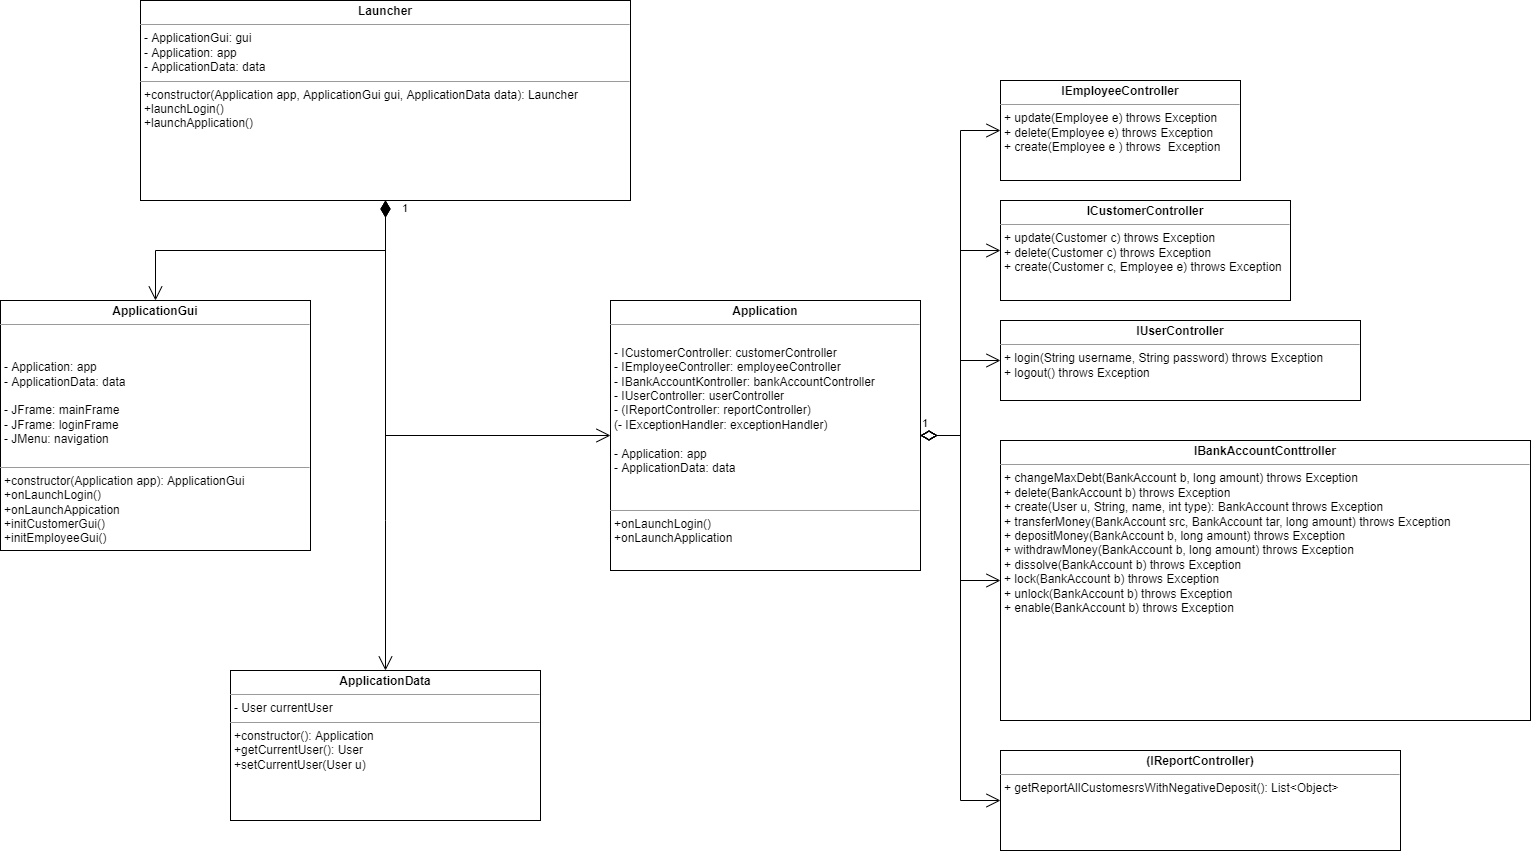

The diagram above was exported from draw.io. Its source (the exported page's mxGraphModel, read from the mxfile embedded in the PNG):
<mxGraphModel dx="1102" dy="1965" grid="1" gridSize="10" guides="1" tooltips="1" connect="1" arrows="1" fold="1" page="1" pageScale="1" pageWidth="850" pageHeight="1100" math="0" shadow="0">
  <root>
    <mxCell id="0" />
    <mxCell id="1" parent="0" />
    <mxCell id="TJCZkrUggiFetZcJMq3U-4" value="&lt;p style=&quot;margin:0px;margin-top:4px;text-align:center;&quot;&gt;&lt;b&gt;ICustomer&lt;/b&gt;&lt;b style=&quot;background-color: initial;&quot;&gt;Controller&lt;/b&gt;&lt;/p&gt;&lt;hr size=&quot;1&quot;&gt;&lt;p style=&quot;margin:0px;margin-left:4px;&quot;&gt;+ update(Customer c) throws Exception&lt;/p&gt;&lt;p style=&quot;margin:0px;margin-left:4px;&quot;&gt;+ delete(Customer c) throws Exception&lt;/p&gt;&lt;p style=&quot;margin:0px;margin-left:4px;&quot;&gt;+ create(Customer c, Employee e) throws Exception&lt;/p&gt;&lt;p style=&quot;margin:0px;margin-left:4px;&quot;&gt;&lt;br&gt;&lt;/p&gt;" style="verticalAlign=top;align=left;overflow=fill;fontSize=12;fontFamily=Helvetica;html=1;" parent="1" vertex="1">
      <mxGeometry x="1540" y="50" width="290" height="100" as="geometry" />
    </mxCell>
    <mxCell id="TJCZkrUggiFetZcJMq3U-5" value="&lt;p style=&quot;margin:0px;margin-top:4px;text-align:center;&quot;&gt;&lt;b&gt;IBankAccountConttroller&lt;/b&gt;&lt;/p&gt;&lt;hr size=&quot;1&quot;&gt;&lt;p style=&quot;margin:0px;margin-left:4px;&quot;&gt;+ changeMaxDebt(BankAccount b, long amount) throws Exception&lt;/p&gt;&lt;p style=&quot;margin:0px;margin-left:4px;&quot;&gt;+ delete(BankAccount b) throws Exception&lt;/p&gt;&lt;p style=&quot;margin:0px;margin-left:4px;&quot;&gt;+ create(User u, String, name, int type): BankAccount throws Exception&lt;/p&gt;&lt;p style=&quot;margin:0px;margin-left:4px;&quot;&gt;+ transferMoney(BankAccount src, BankAccount tar, long amount) throws Exception&lt;br&gt;&lt;/p&gt;&lt;p style=&quot;margin:0px;margin-left:4px;&quot;&gt;+ depositMoney(BankAccount b, long amount) throws Exception&lt;/p&gt;&lt;p style=&quot;margin:0px;margin-left:4px;&quot;&gt;+ withdrawMoney(BankAccount b, long amount) throws Exception&lt;/p&gt;&lt;p style=&quot;margin:0px;margin-left:4px;&quot;&gt;+ dissolve(BankAccount b) throws Exception&lt;/p&gt;&lt;p style=&quot;margin:0px;margin-left:4px;&quot;&gt;+ lock(BankAccount b) throws Exception&lt;/p&gt;&lt;p style=&quot;margin:0px;margin-left:4px;&quot;&gt;+ unlock(BankAccount b) throws Exception&lt;/p&gt;&lt;p style=&quot;margin:0px;margin-left:4px;&quot;&gt;+ enable(BankAccount b) throws Exception&lt;/p&gt;&lt;p style=&quot;margin:0px;margin-left:4px;&quot;&gt;&lt;br&gt;&lt;/p&gt;" style="verticalAlign=top;align=left;overflow=fill;fontSize=12;fontFamily=Helvetica;html=1;" parent="1" vertex="1">
      <mxGeometry x="1540" y="290" width="530" height="280" as="geometry" />
    </mxCell>
    <mxCell id="TJCZkrUggiFetZcJMq3U-6" value="&lt;p style=&quot;margin:0px;margin-top:4px;text-align:center;&quot;&gt;&lt;b&gt;IEmployeeController&lt;/b&gt;&lt;/p&gt;&lt;hr size=&quot;1&quot;&gt;&lt;p style=&quot;margin:0px;margin-left:4px;&quot;&gt;&lt;/p&gt;&lt;p style=&quot;margin:0px;margin-left:4px;&quot;&gt;+ update(Employee e) throws Exception&lt;/p&gt;&lt;p style=&quot;margin:0px;margin-left:4px;&quot;&gt;+ delete(Employee e) throws Exception&lt;/p&gt;&lt;p style=&quot;margin:0px;margin-left:4px;&quot;&gt;+ create(Employee e ) throws&amp;nbsp; Exception&lt;/p&gt;&lt;p style=&quot;margin:0px;margin-left:4px;&quot;&gt;&lt;br&gt;&lt;/p&gt;" style="verticalAlign=top;align=left;overflow=fill;fontSize=12;fontFamily=Helvetica;html=1;" parent="1" vertex="1">
      <mxGeometry x="1540" y="-70" width="240" height="100" as="geometry" />
    </mxCell>
    <mxCell id="TJCZkrUggiFetZcJMq3U-7" value="&lt;p style=&quot;margin:0px;margin-top:4px;text-align:center;&quot;&gt;&lt;b&gt;IUserController&lt;/b&gt;&lt;/p&gt;&lt;hr size=&quot;1&quot;&gt;&lt;p style=&quot;margin:0px;margin-left:4px;&quot;&gt;+ login(String username, String password) throws Exception&lt;/p&gt;&lt;p style=&quot;margin:0px;margin-left:4px;&quot;&gt;+ logout() throws Exception&lt;/p&gt;" style="verticalAlign=top;align=left;overflow=fill;fontSize=12;fontFamily=Helvetica;html=1;" parent="1" vertex="1">
      <mxGeometry x="1540" y="170" width="360" height="80" as="geometry" />
    </mxCell>
    <mxCell id="TJCZkrUggiFetZcJMq3U-9" value="&lt;p style=&quot;margin:0px;margin-top:4px;text-align:center;&quot;&gt;&lt;b&gt;ApplicationData&lt;/b&gt;&lt;/p&gt;&lt;hr size=&quot;1&quot;&gt;&lt;p style=&quot;margin:0px;margin-left:4px;&quot;&gt;- User currentUser&lt;br&gt;&lt;/p&gt;&lt;hr size=&quot;1&quot;&gt;&lt;p style=&quot;margin:0px;margin-left:4px;&quot;&gt;+constructor(): Application&lt;/p&gt;&lt;p style=&quot;margin:0px;margin-left:4px;&quot;&gt;+getCurrentUser(): User&lt;/p&gt;&lt;p style=&quot;margin:0px;margin-left:4px;&quot;&gt;+setCurrentUser(User u)&lt;/p&gt;&lt;p style=&quot;margin:0px;margin-left:4px;&quot;&gt;&lt;br&gt;&lt;/p&gt;&lt;p style=&quot;margin:0px;margin-left:4px;&quot;&gt;&lt;br&gt;&lt;/p&gt;" style="verticalAlign=top;align=left;overflow=fill;fontSize=12;fontFamily=Helvetica;html=1;" parent="1" vertex="1">
      <mxGeometry x="770" y="520" width="310" height="150" as="geometry" />
    </mxCell>
    <mxCell id="TJCZkrUggiFetZcJMq3U-10" value="&lt;p style=&quot;margin:0px;margin-top:4px;text-align:center;&quot;&gt;&lt;b&gt;(IReportController)&lt;/b&gt;&lt;/p&gt;&lt;hr size=&quot;1&quot;&gt;&lt;p style=&quot;margin:0px;margin-left:4px;&quot;&gt;&lt;/p&gt;&lt;p style=&quot;margin:0px;margin-left:4px;&quot;&gt;+ getReportAllCustomesrsWithNegativeDeposit(): List&amp;lt;Object&amp;gt;&lt;/p&gt;" style="verticalAlign=top;align=left;overflow=fill;fontSize=12;fontFamily=Helvetica;html=1;" parent="1" vertex="1">
      <mxGeometry x="1540" y="600" width="400" height="100" as="geometry" />
    </mxCell>
    <mxCell id="TJCZkrUggiFetZcJMq3U-14" value="&lt;p style=&quot;margin:0px;margin-top:4px;text-align:center;&quot;&gt;&lt;b&gt;Application&lt;/b&gt;&lt;/p&gt;&lt;hr size=&quot;1&quot;&gt;&lt;p style=&quot;margin:0px;margin-left:4px;&quot;&gt;&lt;span style=&quot;background-color: initial;&quot;&gt;&lt;br&gt;&lt;/span&gt;&lt;/p&gt;&lt;p style=&quot;margin:0px;margin-left:4px;&quot;&gt;&lt;span style=&quot;background-color: initial;&quot;&gt;- ICustomerController: customerController&lt;/span&gt;&lt;br&gt;&lt;/p&gt;&lt;p style=&quot;margin:0px;margin-left:4px;&quot;&gt;- IEmployeeController: employeeController&lt;/p&gt;&lt;p style=&quot;margin:0px;margin-left:4px;&quot;&gt;- IBankAccountKontroller: bankAccountController&lt;/p&gt;&lt;p style=&quot;margin:0px;margin-left:4px;&quot;&gt;- IUserController: userController&lt;/p&gt;&lt;p style=&quot;margin:0px;margin-left:4px;&quot;&gt;- (IReportController: reportController)&lt;/p&gt;&lt;p style=&quot;margin:0px;margin-left:4px;&quot;&gt;(- IExceptionHandler: exceptionHandler)&lt;/p&gt;&lt;p style=&quot;margin:0px;margin-left:4px;&quot;&gt;&lt;br&gt;&lt;/p&gt;&lt;p style=&quot;margin:0px;margin-left:4px;&quot;&gt;- Application: app&lt;/p&gt;&lt;p style=&quot;margin:0px;margin-left:4px;&quot;&gt;- ApplicationData: data&lt;/p&gt;&lt;p style=&quot;margin:0px;margin-left:4px;&quot;&gt;&lt;br&gt;&lt;/p&gt;&lt;p style=&quot;margin:0px;margin-left:4px;&quot;&gt;&lt;br&gt;&lt;/p&gt;&lt;hr size=&quot;1&quot;&gt;&lt;p style=&quot;margin:0px;margin-left:4px;&quot;&gt;+onLaunchLogin()&lt;/p&gt;&lt;p style=&quot;margin:0px;margin-left:4px;&quot;&gt;+onLaunchApplication&lt;/p&gt;" style="verticalAlign=top;align=left;overflow=fill;fontSize=12;fontFamily=Helvetica;html=1;" parent="1" vertex="1">
      <mxGeometry x="1150" y="150" width="310" height="270" as="geometry" />
    </mxCell>
    <mxCell id="TJCZkrUggiFetZcJMq3U-15" value="&lt;p style=&quot;margin:0px;margin-top:4px;text-align:center;&quot;&gt;&lt;b&gt;ApplicationGui&lt;/b&gt;&lt;/p&gt;&lt;hr size=&quot;1&quot;&gt;&lt;p style=&quot;margin:0px;margin-left:4px;&quot;&gt;&lt;span style=&quot;background-color: initial;&quot;&gt;&lt;br&gt;&lt;/span&gt;&lt;/p&gt;&lt;p style=&quot;margin:0px;margin-left:4px;&quot;&gt;&lt;br&gt;&lt;/p&gt;&lt;p style=&quot;margin:0px;margin-left:4px;&quot;&gt;- Application: app&lt;/p&gt;&lt;p style=&quot;margin:0px;margin-left:4px;&quot;&gt;- ApplicationData: data&lt;/p&gt;&lt;p style=&quot;margin:0px;margin-left:4px;&quot;&gt;&lt;br&gt;&lt;/p&gt;&lt;p style=&quot;margin:0px;margin-left:4px;&quot;&gt;- JFrame: mainFrame&lt;/p&gt;&lt;p style=&quot;margin:0px;margin-left:4px;&quot;&gt;- JFrame: loginFrame&lt;/p&gt;&lt;p style=&quot;margin:0px;margin-left:4px;&quot;&gt;- JMenu: navigation&lt;/p&gt;&lt;p style=&quot;margin:0px;margin-left:4px;&quot;&gt;&lt;br&gt;&lt;/p&gt;&lt;hr size=&quot;1&quot;&gt;&lt;p style=&quot;margin:0px;margin-left:4px;&quot;&gt;+constructor(Application app): ApplicationGui&lt;/p&gt;&lt;p style=&quot;margin:0px;margin-left:4px;&quot;&gt;+onLaunchLogin()&lt;/p&gt;&lt;p style=&quot;margin:0px;margin-left:4px;&quot;&gt;+onLaunchAppication&lt;/p&gt;&lt;p style=&quot;margin:0px;margin-left:4px;&quot;&gt;+initCustomerGui()&lt;/p&gt;&lt;p style=&quot;margin:0px;margin-left:4px;&quot;&gt;+initEmployeeGui()&lt;/p&gt;&lt;p style=&quot;margin:0px;margin-left:4px;&quot;&gt;&lt;br&gt;&lt;/p&gt;&lt;p style=&quot;margin:0px;margin-left:4px;&quot;&gt;&lt;br&gt;&lt;/p&gt;&lt;p style=&quot;margin:0px;margin-left:4px;&quot;&gt;&lt;br&gt;&lt;/p&gt;" style="verticalAlign=top;align=left;overflow=fill;fontSize=12;fontFamily=Helvetica;html=1;" parent="1" vertex="1">
      <mxGeometry x="540" y="150" width="310" height="250" as="geometry" />
    </mxCell>
    <mxCell id="TJCZkrUggiFetZcJMq3U-24" value="1" style="endArrow=open;html=1;endSize=12;startArrow=diamondThin;startSize=14;startFill=0;edgeStyle=orthogonalEdgeStyle;align=left;verticalAlign=bottom;rounded=0;entryX=0;entryY=0.5;entryDx=0;entryDy=0;" parent="1" source="TJCZkrUggiFetZcJMq3U-14" target="TJCZkrUggiFetZcJMq3U-6" edge="1">
      <mxGeometry x="-1" y="3" relative="1" as="geometry">
        <mxPoint x="1460" y="220" as="sourcePoint" />
        <mxPoint x="1620" y="220" as="targetPoint" />
      </mxGeometry>
    </mxCell>
    <mxCell id="TJCZkrUggiFetZcJMq3U-25" value="1" style="endArrow=open;html=1;endSize=12;startArrow=diamondThin;startSize=14;startFill=0;edgeStyle=orthogonalEdgeStyle;align=left;verticalAlign=bottom;rounded=0;" parent="1" source="TJCZkrUggiFetZcJMq3U-14" target="TJCZkrUggiFetZcJMq3U-4" edge="1">
      <mxGeometry x="-1" y="3" relative="1" as="geometry">
        <mxPoint x="1440" y="210" as="sourcePoint" />
        <mxPoint x="1600" y="210" as="targetPoint" />
      </mxGeometry>
    </mxCell>
    <mxCell id="TJCZkrUggiFetZcJMq3U-26" value="1" style="endArrow=open;html=1;endSize=12;startArrow=diamondThin;startSize=14;startFill=0;edgeStyle=orthogonalEdgeStyle;align=left;verticalAlign=bottom;rounded=0;exitX=1;exitY=0.5;exitDx=0;exitDy=0;" parent="1" source="TJCZkrUggiFetZcJMq3U-14" target="TJCZkrUggiFetZcJMq3U-7" edge="1">
      <mxGeometry x="-1" y="3" relative="1" as="geometry">
        <mxPoint x="1440" y="210" as="sourcePoint" />
        <mxPoint x="1600" y="210" as="targetPoint" />
      </mxGeometry>
    </mxCell>
    <mxCell id="TJCZkrUggiFetZcJMq3U-27" value="1" style="endArrow=open;html=1;endSize=12;startArrow=diamondThin;startSize=14;startFill=0;edgeStyle=orthogonalEdgeStyle;align=left;verticalAlign=bottom;rounded=0;" parent="1" source="TJCZkrUggiFetZcJMq3U-14" target="TJCZkrUggiFetZcJMq3U-5" edge="1">
      <mxGeometry x="-1" y="3" relative="1" as="geometry">
        <mxPoint x="1440" y="290" as="sourcePoint" />
        <mxPoint x="1600" y="290" as="targetPoint" />
      </mxGeometry>
    </mxCell>
    <mxCell id="TJCZkrUggiFetZcJMq3U-28" value="1" style="endArrow=open;html=1;endSize=12;startArrow=diamondThin;startSize=14;startFill=0;edgeStyle=orthogonalEdgeStyle;align=left;verticalAlign=bottom;rounded=0;entryX=0;entryY=0.5;entryDx=0;entryDy=0;" parent="1" source="TJCZkrUggiFetZcJMq3U-14" target="TJCZkrUggiFetZcJMq3U-10" edge="1">
      <mxGeometry x="-1" y="3" relative="1" as="geometry">
        <mxPoint x="1440" y="480" as="sourcePoint" />
        <mxPoint x="1600" y="480" as="targetPoint" />
      </mxGeometry>
    </mxCell>
    <mxCell id="JCCwXtiQ4YPBQO8bHjYL-1" value="&lt;p style=&quot;margin:0px;margin-top:4px;text-align:center;&quot;&gt;&lt;b&gt;Launcher&lt;/b&gt;&lt;/p&gt;&lt;hr size=&quot;1&quot;&gt;&lt;p style=&quot;margin:0px;margin-left:4px;&quot;&gt;- ApplicationGui: gui&lt;/p&gt;&lt;p style=&quot;margin:0px;margin-left:4px;&quot;&gt;- Application: app&lt;/p&gt;&lt;p style=&quot;margin:0px;margin-left:4px;&quot;&gt;- ApplicationData: data&lt;/p&gt;&lt;hr size=&quot;1&quot;&gt;&lt;p style=&quot;margin:0px;margin-left:4px;&quot;&gt;+constructor(Application app, ApplicationGui gui, ApplicationData data): Launcher&lt;/p&gt;&lt;p style=&quot;margin:0px;margin-left:4px;&quot;&gt;+launchLogin()&lt;/p&gt;&lt;p style=&quot;margin:0px;margin-left:4px;&quot;&gt;+launchApplication()&lt;/p&gt;&lt;p style=&quot;margin:0px;margin-left:4px;&quot;&gt;&lt;br&gt;&lt;/p&gt;&lt;p style=&quot;margin:0px;margin-left:4px;&quot;&gt;&lt;br&gt;&lt;/p&gt;&lt;p style=&quot;margin:0px;margin-left:4px;&quot;&gt;&lt;br&gt;&lt;/p&gt;&lt;p style=&quot;margin:0px;margin-left:4px;&quot;&gt;&lt;br&gt;&lt;/p&gt;" style="verticalAlign=top;align=left;overflow=fill;fontSize=12;fontFamily=Helvetica;html=1;" vertex="1" parent="1">
      <mxGeometry x="680" y="-150" width="490" height="200" as="geometry" />
    </mxCell>
    <mxCell id="JCCwXtiQ4YPBQO8bHjYL-5" value="1" style="endArrow=open;html=1;endSize=12;startArrow=diamondThin;startSize=14;startFill=1;edgeStyle=orthogonalEdgeStyle;align=left;verticalAlign=bottom;rounded=0;" edge="1" parent="1" source="JCCwXtiQ4YPBQO8bHjYL-1" target="TJCZkrUggiFetZcJMq3U-15">
      <mxGeometry x="-0.8788" y="15" relative="1" as="geometry">
        <mxPoint x="940" y="240" as="sourcePoint" />
        <mxPoint x="1100" y="240" as="targetPoint" />
        <mxPoint as="offset" />
      </mxGeometry>
    </mxCell>
    <mxCell id="JCCwXtiQ4YPBQO8bHjYL-7" value="1" style="endArrow=open;html=1;endSize=12;startArrow=diamondThin;startSize=14;startFill=1;edgeStyle=orthogonalEdgeStyle;align=left;verticalAlign=bottom;rounded=0;entryX=0;entryY=0.5;entryDx=0;entryDy=0;" edge="1" parent="1" source="JCCwXtiQ4YPBQO8bHjYL-1" target="TJCZkrUggiFetZcJMq3U-14">
      <mxGeometry x="-0.913" y="15" relative="1" as="geometry">
        <mxPoint x="940" y="240" as="sourcePoint" />
        <mxPoint x="1100" y="240" as="targetPoint" />
        <mxPoint as="offset" />
      </mxGeometry>
    </mxCell>
    <mxCell id="JCCwXtiQ4YPBQO8bHjYL-8" value="1" style="endArrow=open;html=1;endSize=12;startArrow=diamondThin;startSize=14;startFill=1;edgeStyle=orthogonalEdgeStyle;align=left;verticalAlign=bottom;rounded=0;entryX=0.5;entryY=0;entryDx=0;entryDy=0;" edge="1" parent="1" source="JCCwXtiQ4YPBQO8bHjYL-1" target="TJCZkrUggiFetZcJMq3U-9">
      <mxGeometry x="-0.9273" y="15" relative="1" as="geometry">
        <mxPoint x="940" y="240" as="sourcePoint" />
        <mxPoint x="1100" y="240" as="targetPoint" />
        <Array as="points">
          <mxPoint x="925" y="370" />
          <mxPoint x="925" y="370" />
        </Array>
        <mxPoint as="offset" />
      </mxGeometry>
    </mxCell>
  </root>
</mxGraphModel>